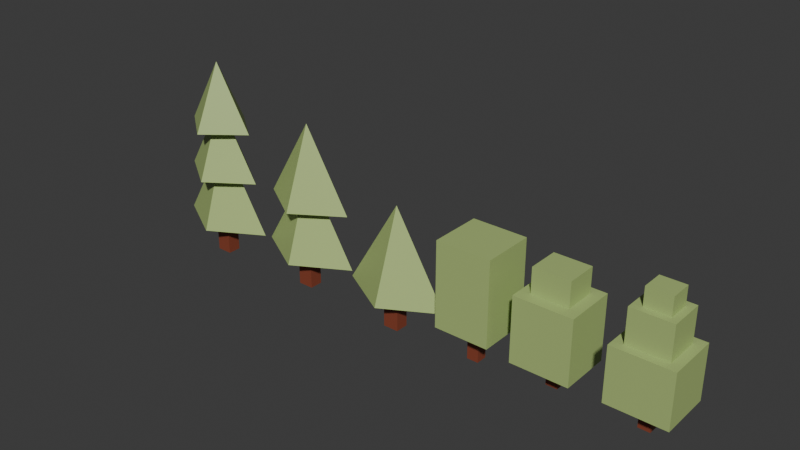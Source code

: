 # Source: Untitled5.blend  (saved by Blender 5.3.31; exported with 4.5.12 LTS)
import bpy
from mathutils import Matrix  # noqa: F401  (used for matrix-valued properties, if any)

bpy.ops.wm.read_factory_settings(use_empty=True)
scene = bpy.context.scene
scene.name = 'Scene'

# ---- collections
col_collection = bpy.data.collections.new('Collection'); scene.collection.children.link(col_collection)

# ---- materials (node trees are filled in below, after node groups)
mat_green = bpy.data.materials.new('green')
mat_broun = bpy.data.materials.new('broun')

# ---- material node trees
mat_green.use_nodes = True; mat_green.node_tree.nodes.clear()
_N = mat_green.node_tree.nodes; _L = mat_green.node_tree.links
n0 = _N.new('ShaderNodeBsdfPrincipled'); n0.name = 'Principled BSDF'; n0.location = (-200, 100)
n0.inputs[0].default_value = (0.4072, 0.5333, 0.1878, 1.0)
n0.inputs[10].default_value = 0.005
n1 = _N.new('ShaderNodeOutputMaterial'); n1.name = 'Material Output'; n1.location = (200, 100)
_L.new(n0.outputs[0], n1.inputs[0])
n1.is_active_output = True
mat_broun.use_nodes = True; mat_broun.node_tree.nodes.clear()
_N = mat_broun.node_tree.nodes; _L = mat_broun.node_tree.links
n0 = _N.new('ShaderNodeBsdfPrincipled'); n0.name = 'Principled BSDF'; n0.location = (-200, 100)
n0.inputs[0].default_value = (0.2473, 0.058, 0.02951, 1.0)
n0.inputs[10].default_value = 0.005
n1 = _N.new('ShaderNodeOutputMaterial'); n1.name = 'Material Output'; n1.location = (200, 100)
_L.new(n0.outputs[0], n1.inputs[0])
n1.is_active_output = True

# ---- world
world_world = bpy.data.worlds.new('World'); scene.world = world_world
world_world.use_nodes = True; world_world.node_tree.nodes.clear()
_N = world_world.node_tree.nodes; _L = world_world.node_tree.links
n0 = _N.new('ShaderNodeOutputWorld'); n0.name = 'World Output'; n0.location = (200, 100)
n1 = _N.new('ShaderNodeBackground'); n1.name = 'Background'; n1.location = (-200, 100)
n1.inputs[0].default_value = (0.05088, 0.05088, 0.05088, 1.0)
_L.new(n1.outputs[0], n0.inputs[0])
n0.is_active_output = True
world_world.color = (0.05088, 0.05088, 0.05088)
world_world.sun_shadow_jitter_overblur = 0.0

# ---- meshes
me_cube_003 = bpy.data.meshes.new('Cube.003')
me_cube_003.from_pydata([(1.0, 1.0, 1.0), (1.0, 1.0, -1.0), (1.0, -1.0, 1.0), (1.0, -1.0, -1.0), (-1.0, 1.0, 1.0), (-1.0, 1.0, -1.0), (-1.0, -1.0, 1.0), (-1.0, -1.0, -1.0), (0.2029, 0.1651, -0.761), (0.2029, 0.1651, -1.768), (0.2029, -0.2632, -0.761), (0.2029, -0.2632, -1.768), (-0.2227, 0.1651, -0.761), (-0.2227, 0.1651, -1.768), (-0.2227, -0.2632, -0.761), (-0.2227, -0.2632, -1.768)], [], [(0, 4, 6, 2), (3, 2, 6, 7), (7, 6, 4, 5), (5, 1, 3, 7), (1, 0, 2, 3), (5, 4, 0, 1), (8, 12, 14, 10), (11, 10, 14, 15), (15, 14, 12, 13), (13, 9, 11, 15), (9, 8, 10, 11), (13, 12, 8, 9)])
me_cube_003.polygons.foreach_set('material_index', [0, 0, 0, 0, 0, 0, 1, 1, 1, 1, 1, 1])
_uv = me_cube_003.uv_layers.new(name='UVMap')
_uv.uv.foreach_set('vector', [0.625, 0.5, 0.875, 0.5, 0.875, 0.75, 0.625, 0.75, 0.375, 0.75, 0.625, 0.75, 0.625, 1.0, 0.375, 1.0, 0.375, 0.0, 0.625, 0.0, 0.625, 0.25, 0.375, 0.25, 0.125, 0.5, 0.375, 0.5, 0.375, 0.75, 0.125, 0.75, 0.375, 0.5, 0.625, 0.5, 0.625, 0.75, 0.375, 0.75, 0.375, 0.25, 0.625, 0.25, 0.625, 0.5, 0.375, 0.5, 0.625, 0.5, 0.875, 0.5, 0.875, 0.75, 0.625, 0.75, 0.375, 0.75, 0.625, 0.75, 0.625, 1.0, 0.375, 1.0, 0.375, 0.0, 0.625, 0.0, 0.625, 0.25, 0.375, 0.25, 0.125, 0.5, 0.375, 0.5, 0.375, 0.75, 0.125, 0.75, 0.375, 0.5, 0.625, 0.5, 0.625, 0.75, 0.375, 0.75, 0.375, 0.25, 0.625, 0.25, 0.625, 0.5, 0.375, 0.5])
me_cube_003.materials.append(mat_green)
me_cube_003.materials.append(mat_broun)
me_cube_003.update()
me_cube_012 = bpy.data.meshes.new('Cube.012')
me_cube_012.from_pydata([(1.0, 1.0, 1.0), (1.0, 1.0, -1.0), (1.0, -1.0, 1.0), (1.0, -1.0, -1.0), (-1.0, 1.0, 1.0), (-1.0, 1.0, -1.0), (-1.0, -1.0, 1.0), (-1.0, -1.0, -1.0), (0.4503, 0.2142, -3.206), (0.4503, 0.2142, -5.81), (0.4503, -0.4878, -3.206), (0.4503, -0.4878, -5.81), (-0.1787, 0.2142, -3.206), (-0.1787, 0.2142, -5.81), (-0.1787, -0.4878, -3.206), (-0.1787, -0.4878, -5.81), (1.603, 1.542, -0.5236), (1.603, 1.542, -4.5), (1.603, -1.724, -0.5236), (1.603, -1.724, -4.5), (-1.529, 1.542, -0.5236), (-1.529, 1.542, -4.5), (-1.529, -1.724, -0.5236), (-1.529, -1.724, -4.5)], [], [(0, 4, 6, 2), (3, 2, 6, 7), (7, 6, 4, 5), (5, 1, 3, 7), (1, 0, 2, 3), (5, 4, 0, 1), (8, 12, 14, 10), (11, 10, 14, 15), (15, 14, 12, 13), (13, 9, 11, 15), (9, 8, 10, 11), (13, 12, 8, 9), (16, 20, 22, 18), (19, 18, 22, 23), (23, 22, 20, 21), (21, 17, 19, 23), (17, 16, 18, 19), (21, 20, 16, 17)])
me_cube_012.polygons.foreach_set('material_index', [0, 0, 0, 0, 0, 0, 1, 1, 1, 1, 1, 1, 0, 0, 0, 0, 0, 0])
_uv = me_cube_012.uv_layers.new(name='UVMap')
_uv.uv.foreach_set('vector', [0.625, 0.5, 0.875, 0.5, 0.875, 0.75, 0.625, 0.75, 0.375, 0.75, 0.625, 0.75, 0.625, 1.0, 0.375, 1.0, 0.375, 0.0, 0.625, 0.0, 0.625, 0.25, 0.375, 0.25, 0.125, 0.5, 0.375, 0.5, 0.375, 0.75, 0.125, 0.75, 0.375, 0.5, 0.625, 0.5, 0.625, 0.75, 0.375, 0.75, 0.375, 0.25, 0.625, 0.25, 0.625, 0.5, 0.375, 0.5, 0.625, 0.5, 0.875, 0.5, 0.875, 0.75, 0.625, 0.75, 0.375, 0.75, 0.625, 0.75, 0.625, 1.0, 0.375, 1.0, 0.375, 0.0, 0.625, 0.0, 0.625, 0.25, 0.375, 0.25, 0.125, 0.5, 0.375, 0.5, 0.375, 0.75, 0.125, 0.75, 0.375, 0.5, 0.625, 0.5, 0.625, 0.75, 0.375, 0.75, 0.375, 0.25, 0.625, 0.25, 0.625, 0.5, 0.375, 0.5, 0.625, 0.5, 0.875, 0.5, 0.875, 0.75, 0.625, 0.75, 0.375, 0.75, 0.625, 0.75, 0.625, 1.0, 0.375, 1.0, 0.375, 0.0, 0.625, 0.0, 0.625, 0.25, 0.375, 0.25, 0.125, 0.5, 0.375, 0.5, 0.375, 0.75, 0.125, 0.75, 0.375, 0.5, 0.625, 0.5, 0.625, 0.75, 0.375, 0.75, 0.375, 0.25, 0.625, 0.25, 0.625, 0.5, 0.375, 0.5])
me_cube_012.materials.append(mat_green)
me_cube_012.materials.append(mat_broun)
me_cube_012.update()
me_cube_017 = bpy.data.meshes.new('Cube.017')
me_cube_017.from_pydata([(1.0, 1.0, 1.0), (1.0, 1.0, -1.0), (1.0, -1.0, 1.0), (1.0, -1.0, -1.0), (-1.0, 1.0, 1.0), (-1.0, 1.0, -1.0), (-1.0, -1.0, 1.0), (-1.0, -1.0, -1.0), (0.4036, 0.3891, -6.778), (0.4036, 0.3891, -10.59), (0.4036, -0.6295, -6.778), (0.4036, -0.6295, -10.59), (-0.5561, 0.3891, -6.778), (-0.5561, 0.3891, -10.59), (-0.5561, -0.6295, -6.778), (-0.5561, -0.6295, -10.59), (2.348, 2.378, -3.637), (2.348, 2.378, -8.475), (2.348, -2.378, -3.637), (2.348, -2.378, -8.475), (-2.49, 2.378, -3.637), (-2.49, 2.378, -8.475), (-2.49, -2.378, -3.637), (-2.49, -2.378, -8.475), (1.576, 1.607, -0.6144), (1.576, 1.607, -3.908), (1.576, -1.607, -0.6144), (1.576, -1.607, -3.908), (-1.718, 1.607, -0.6144), (-1.718, 1.607, -3.908), (-1.718, -1.607, -0.6144), (-1.718, -1.607, -3.908)], [], [(0, 4, 6, 2), (3, 2, 6, 7), (7, 6, 4, 5), (5, 1, 3, 7), (1, 0, 2, 3), (5, 4, 0, 1), (8, 12, 14, 10), (11, 10, 14, 15), (15, 14, 12, 13), (13, 9, 11, 15), (9, 8, 10, 11), (13, 12, 8, 9), (16, 20, 22, 18), (19, 18, 22, 23), (23, 22, 20, 21), (21, 17, 19, 23), (17, 16, 18, 19), (21, 20, 16, 17), (24, 28, 30, 26), (27, 26, 30, 31), (31, 30, 28, 29), (29, 25, 27, 31), (25, 24, 26, 27), (29, 28, 24, 25)])
me_cube_017.polygons.foreach_set('material_index', [0, 0, 0, 0, 0, 0, 1, 1, 1, 1, 1, 1, 0, 0, 0, 0, 0, 0, 0, 0, 0, 0, 0, 0])
_uv = me_cube_017.uv_layers.new(name='UVMap')
_uv.uv.foreach_set('vector', [0.625, 0.5, 0.875, 0.5, 0.875, 0.75, 0.625, 0.75, 0.375, 0.75, 0.625, 0.75, 0.625, 1.0, 0.375, 1.0, 0.375, 0.0, 0.625, 0.0, 0.625, 0.25, 0.375, 0.25, 0.125, 0.5, 0.375, 0.5, 0.375, 0.75, 0.125, 0.75, 0.375, 0.5, 0.625, 0.5, 0.625, 0.75, 0.375, 0.75, 0.375, 0.25, 0.625, 0.25, 0.625, 0.5, 0.375, 0.5, 0.625, 0.5, 0.875, 0.5, 0.875, 0.75, 0.625, 0.75, 0.375, 0.75, 0.625, 0.75, 0.625, 1.0, 0.375, 1.0, 0.375, 0.0, 0.625, 0.0, 0.625, 0.25, 0.375, 0.25, 0.125, 0.5, 0.375, 0.5, 0.375, 0.75, 0.125, 0.75, 0.375, 0.5, 0.625, 0.5, 0.625, 0.75, 0.375, 0.75, 0.375, 0.25, 0.625, 0.25, 0.625, 0.5, 0.375, 0.5, 0.625, 0.5, 0.875, 0.5, 0.875, 0.75, 0.625, 0.75, 0.375, 0.75, 0.625, 0.75, 0.625, 1.0, 0.375, 1.0, 0.375, 0.0, 0.625, 0.0, 0.625, 0.25, 0.375, 0.25, 0.125, 0.5, 0.375, 0.5, 0.375, 0.75, 0.125, 0.75, 0.375, 0.5, 0.625, 0.5, 0.625, 0.75, 0.375, 0.75, 0.375, 0.25, 0.625, 0.25, 0.625, 0.5, 0.375, 0.5, 0.625, 0.5, 0.875, 0.5, 0.875, 0.75, 0.625, 0.75, 0.375, 0.75, 0.625, 0.75, 0.625, 1.0, 0.375, 1.0, 0.375, 0.0, 0.625, 0.0, 0.625, 0.25, 0.375, 0.25, 0.125, 0.5, 0.375, 0.5, 0.375, 0.75, 0.125, 0.75, 0.375, 0.5, 0.625, 0.5, 0.625, 0.75, 0.375, 0.75, 0.375, 0.25, 0.625, 0.25, 0.625, 0.5, 0.375, 0.5])
me_cube_017.materials.append(mat_green)
me_cube_017.materials.append(mat_broun)
me_cube_017.update()
me_cone = bpy.data.meshes.new('Cone')
me_cone.from_pydata([(0.1832, 1.304, 0.8744), (1.683, -0.1959, 0.8744), (0.1832, -1.696, 0.8744), (-1.317, -0.1959, 0.8744), (0.1832, -0.1959, 3.374), (-0.03014, -0.6275, -0.009844), (-0.03014, -0.6275, 1.366), (-0.03014, 0.01914, -0.009844), (-0.03014, 0.01914, 1.366), (0.4065, -0.6275, -0.009844), (0.4065, -0.6275, 1.366), (0.4065, 0.01914, -0.009844), (0.4065, 0.01914, 1.366)], [], [(0, 4, 1), (1, 4, 2), (0, 1, 2, 3), (2, 4, 3), (3, 4, 0), (5, 6, 8, 7), (7, 8, 12, 11), (11, 12, 10, 9), (9, 10, 6, 5), (7, 11, 9, 5), (12, 8, 6, 10)])
me_cone.polygons.foreach_set('material_index', [0, 0, 0, 0, 0, 1, 1, 1, 1, 1, 1])
_uv = me_cone.uv_layers.new(name='UVMap')
_uv.uv.foreach_set('vector', [0.25, 0.49, 0.25, 0.25, 0.49, 0.25, 0.49, 0.25, 0.25, 0.25, 0.25, 0.01, 0.75, 0.49, 0.99, 0.25, 0.75, 0.01, 0.51, 0.25, 0.25, 0.01, 0.25, 0.25, 0.01, 0.25, 0.01, 0.25, 0.25, 0.25, 0.25, 0.49, 0.375, 0.0, 0.625, 0.0, 0.625, 0.25, 0.375, 0.25, 0.375, 0.25, 0.625, 0.25, 0.625, 0.5, 0.375, 0.5, 0.375, 0.5, 0.625, 0.5, 0.625, 0.75, 0.375, 0.75, 0.375, 0.75, 0.625, 0.75, 0.625, 1.0, 0.375, 1.0, 0.125, 0.5, 0.375, 0.5, 0.375, 0.75, 0.125, 0.75, 0.625, 0.5, 0.875, 0.5, 0.875, 0.75, 0.625, 0.75])
me_cone.materials.append(mat_green)
me_cone.materials.append(mat_broun)
me_cone.update()
me_cone_003 = bpy.data.meshes.new('Cone.003')
me_cone_003.from_pydata([(0.0, 1.5, -1.25), (1.5, 0.0, -1.25), (0.0, -1.5, -1.25), (-1.5, 0.0, -1.25), (0.0, 0.0, 1.25), (-0.002905, 1.461, -2.934), (1.675, -0.0388, -2.934), (-0.002905, -1.539, -2.934), (-1.681, -0.0388, -2.934), (-0.002905, -0.0388, -0.1379), (-0.2416, -0.4704, -3.923), (-0.2416, -0.4704, -2.384), (-0.2416, 0.1762, -3.923), (-0.2416, 0.1762, -2.384), (0.2468, -0.4704, -3.923), (0.2468, -0.4704, -2.384), (0.2468, 0.1762, -3.923), (0.2468, 0.1762, -2.384)], [], [(0, 4, 1), (1, 4, 2), (0, 1, 2, 3), (2, 4, 3), (3, 4, 0), (5, 9, 6), (6, 9, 7), (5, 6, 7, 8), (7, 9, 8), (8, 9, 5), (10, 11, 13, 12), (12, 13, 17, 16), (16, 17, 15, 14), (14, 15, 11, 10), (12, 16, 14, 10), (17, 13, 11, 15)])
me_cone_003.polygons.foreach_set('material_index', [0, 0, 0, 0, 0, 0, 0, 0, 0, 0, 1, 1, 1, 1, 1, 1])
_uv = me_cone_003.uv_layers.new(name='UVMap')
_uv.uv.foreach_set('vector', [0.25, 0.49, 0.25, 0.25, 0.49, 0.25, 0.49, 0.25, 0.25, 0.25, 0.25, 0.01, 0.75, 0.49, 0.99, 0.25, 0.75, 0.01, 0.51, 0.25, 0.25, 0.01, 0.25, 0.25, 0.01, 0.25, 0.01, 0.25, 0.25, 0.25, 0.25, 0.49, 0.25, 0.49, 0.25, 0.25, 0.49, 0.25, 0.49, 0.25, 0.25, 0.25, 0.25, 0.01, 0.75, 0.49, 0.99, 0.25, 0.75, 0.01, 0.51, 0.25, 0.25, 0.01, 0.25, 0.25, 0.01, 0.25, 0.01, 0.25, 0.25, 0.25, 0.25, 0.49, 0.375, 0.0, 0.625, 0.0, 0.625, 0.25, 0.375, 0.25, 0.375, 0.25, 0.625, 0.25, 0.625, 0.5, 0.375, 0.5, 0.375, 0.5, 0.625, 0.5, 0.625, 0.75, 0.375, 0.75, 0.375, 0.75, 0.625, 0.75, 0.625, 1.0, 0.375, 1.0, 0.125, 0.5, 0.375, 0.5, 0.375, 0.75, 0.125, 0.75, 0.625, 0.5, 0.875, 0.5, 0.875, 0.75, 0.625, 0.75])
me_cone_003.materials.append(mat_green)
me_cone_003.materials.append(mat_broun)
me_cone_003.update()
me_cone_005 = bpy.data.meshes.new('Cone.005')
me_cone_005.from_pydata([(0.0, 1.5, -1.25), (1.5, 0.0, -1.25), (0.0, -1.5, -1.25), (-1.5, 0.0, -1.25), (0.0, 0.0, 1.25), (0.03256, 1.481, -5.195), (2.079, -0.01909, -5.195), (0.03256, -1.519, -5.195), (-2.014, -0.01909, -5.195), (0.03256, -0.01909, -1.784), (-0.2586, -0.4507, -6.402), (-0.2586, -0.4507, -4.524), (-0.2586, 0.1959, -6.402), (-0.2586, 0.1959, -4.524), (0.3372, -0.4507, -6.402), (0.3372, -0.4507, -4.524), (0.3372, 0.1959, -6.402), (0.3372, 0.1959, -4.524), (0.02024, 1.455, -3.152), (1.738, -0.0455, -3.152), (0.02024, -1.545, -3.152), (-1.698, -0.0455, -3.152), (0.02024, -0.0455, -0.2882)], [], [(0, 4, 1), (1, 4, 2), (0, 1, 2, 3), (2, 4, 3), (3, 4, 0), (5, 9, 6), (6, 9, 7), (5, 6, 7, 8), (7, 9, 8), (8, 9, 5), (10, 11, 13, 12), (12, 13, 17, 16), (16, 17, 15, 14), (14, 15, 11, 10), (12, 16, 14, 10), (17, 13, 11, 15), (18, 22, 19), (19, 22, 20), (18, 19, 20, 21), (20, 22, 21), (21, 22, 18)])
me_cone_005.polygons.foreach_set('material_index', [0, 0, 0, 0, 0, 0, 0, 0, 0, 0, 1, 1, 1, 1, 1, 1, 0, 0, 0, 0, 0])
_uv = me_cone_005.uv_layers.new(name='UVMap')
_uv.uv.foreach_set('vector', [0.25, 0.49, 0.25, 0.25, 0.49, 0.25, 0.49, 0.25, 0.25, 0.25, 0.25, 0.01, 0.75, 0.49, 0.99, 0.25, 0.75, 0.01, 0.51, 0.25, 0.25, 0.01, 0.25, 0.25, 0.01, 0.25, 0.01, 0.25, 0.25, 0.25, 0.25, 0.49, 0.25, 0.49, 0.25, 0.25, 0.49, 0.25, 0.49, 0.25, 0.25, 0.25, 0.25, 0.01, 0.75, 0.49, 0.99, 0.25, 0.75, 0.01, 0.51, 0.25, 0.25, 0.01, 0.25, 0.25, 0.01, 0.25, 0.01, 0.25, 0.25, 0.25, 0.25, 0.49, 0.375, 0.0, 0.625, 0.0, 0.625, 0.25, 0.375, 0.25, 0.375, 0.25, 0.625, 0.25, 0.625, 0.5, 0.375, 0.5, 0.375, 0.5, 0.625, 0.5, 0.625, 0.75, 0.375, 0.75, 0.375, 0.75, 0.625, 0.75, 0.625, 1.0, 0.375, 1.0, 0.125, 0.5, 0.375, 0.5, 0.375, 0.75, 0.125, 0.75, 0.625, 0.5, 0.875, 0.5, 0.875, 0.75, 0.625, 0.75, 0.25, 0.49, 0.25, 0.25, 0.49, 0.25, 0.49, 0.25, 0.25, 0.25, 0.25, 0.01, 0.75, 0.49, 0.99, 0.25, 0.75, 0.01, 0.51, 0.25, 0.25, 0.01, 0.25, 0.25, 0.01, 0.25, 0.01, 0.25, 0.25, 0.25, 0.25, 0.49])
me_cone_005.materials.append(mat_green)
me_cone_005.materials.append(mat_broun)
me_cone_005.update()

# ---- objects
ob_treecub_001 = bpy.data.objects.new('TreeCub_001', me_cube_003)
ob_treecub_002 = bpy.data.objects.new('TreeCub_002', me_cube_012)
ob_treecub_003 = bpy.data.objects.new('TreeCub_003', me_cube_017)
ob_treepyramid_004 = bpy.data.objects.new('TreePyramid_004', me_cone)
ob_treepyramid_005 = bpy.data.objects.new('TreePyramid_005', me_cone_003)
ob_treepyramid_006 = bpy.data.objects.new('TreePyramid_006', me_cone_005)

# ---- transforms, parenting, visibility, modifiers, constraints
ob_treecub_001.location = (20.7, 0.02255, 3.669)
ob_treecub_001.scale = (1.333, 1.275, 2.075)
ob_treecub_001.lock_rotations_4d = False
ob_treecub_001.empty_display_type = 'ARROWS'
ob_treecub_001.lineart.crease_threshold = 0.0
ob_treecub_002.location = (24.21, 0.5829, 4.671)
ob_treecub_002.scale = (0.902, 0.7779, 0.8025)
ob_treecub_002.lock_rotations_4d = False
ob_treecub_002.empty_display_type = 'ARROWS'
ob_treecub_002.lineart.crease_threshold = 0.0
ob_treecub_003.location = (28.76, 0.3034, 5.898)
ob_treecub_003.scale = (0.5912, 0.5361, 0.5476)
ob_treecub_003.lock_rotations_4d = False
ob_treecub_003.empty_display_type = 'ARROWS'
ob_treecub_003.lineart.crease_threshold = 0.0
ob_treepyramid_004.location = (16.06, 0.0, 0.04431)
ob_treepyramid_004.scale = (1.758, 1.0, 1.758)
ob_treepyramid_005.location = (10.83, 0.1493, 6.211)
ob_treepyramid_005.scale = (1.572, 1.0, 1.572)
ob_treepyramid_006.location = (5.19, 0.02705, 8.275)
ob_treepyramid_006.scale = (1.288, 1.0, 1.288)

# ---- collection membership
col_collection.objects.link(ob_treecub_001)
col_collection.objects.link(ob_treecub_002)
col_collection.objects.link(ob_treecub_003)
col_collection.objects.link(ob_treepyramid_004)
col_collection.objects.link(ob_treepyramid_005)
col_collection.objects.link(ob_treepyramid_006)

# ---- scene / render settings (as saved in the file)
scene.frame_start = 1; scene.frame_end = 250; scene.frame_set(38)
scene.render.engine = 'BLENDER_EEVEE_NEXT'
scene.render.bake_bias = 0.0
scene.render.bake_samples = 0
scene.render.compositor_device = 'GPU'
scene.eevee.use_volume_custom_range = False
scene.eevee.fast_gi_thickness_near = 0.1
scene.eevee.fast_gi_thickness_far = 0.0
scene.eevee.ray_tracing_options.screen_trace_thickness = 0.1
bpy.context.view_layer.update()

# ---- added for rendering (the .blend has no active camera and no usable light): camera, sun
cam_auto = bpy.data.cameras.new('AutoCamera')
cam_auto.lens = 50.0
cam_auto.sensor_width = 36.0
cam_auto.clip_end = 1000.0
ob_auto_camera = bpy.data.objects.new('AutoCamera', cam_auto)
scene.collection.objects.link(ob_auto_camera)
ob_auto_camera.location = (43.6515, -32.6902, 26.7652)
ob_auto_camera.rotation_euler = (1.09748, -7.21219e-08, 0.694738)
scene.camera = ob_auto_camera
light_auto_sun = bpy.data.lights.new('AutoSun', 'SUN')
light_auto_sun.energy = 3.0
light_auto_sun.angle = 0.0523599
ob_auto_sun = bpy.data.objects.new('AutoSun', light_auto_sun)
scene.collection.objects.link(ob_auto_sun)
ob_auto_sun.rotation_euler = (0.872665, 0.174533, 0.523599)
bpy.context.view_layer.update()
